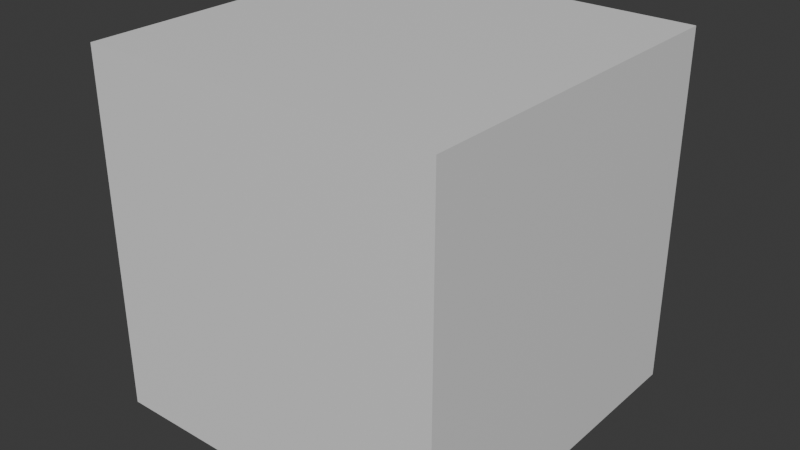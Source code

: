 # Source: cube.blend  (saved by Blender 4.3.34; exported with 4.5.12 LTS)
import bpy
from mathutils import Matrix  # noqa: F401  (used for matrix-valued properties, if any)

bpy.ops.wm.read_factory_settings(use_empty=True)
scene = bpy.context.scene
scene.name = 'Scene'

# ---- collections
col_collection = bpy.data.collections.new('Collection'); scene.collection.children.link(col_collection)

# ---- materials (node trees are filled in below, after node groups)
mat_material = bpy.data.materials.new('Material')
mat_material.alpha_threshold = 0.0
mat_material.roughness = 0.5
mat_material.line_color = (0.0, 0.0, 0.0, 1.0)

# ---- material node trees
mat_material.use_nodes = True; mat_material.node_tree.nodes.clear()
_N = mat_material.node_tree.nodes; _L = mat_material.node_tree.links
n0 = _N.new('ShaderNodeOutputMaterial'); n0.name = 'Material Output'; n0.location = (300, 300)
n1 = _N.new('ShaderNodeBsdfPrincipled'); n1.name = 'Principled BSDF'; n1.location = (10, 300)
n1.inputs[3].default_value = 1.45
_L.new(n1.outputs[0], n0.inputs[0])
n0.is_active_output = True

# ---- world
world_world = bpy.data.worlds.new('World'); scene.world = world_world
world_world.use_nodes = True; world_world.node_tree.nodes.clear()
_N = world_world.node_tree.nodes; _L = world_world.node_tree.links
n0 = _N.new('ShaderNodeOutputWorld'); n0.name = 'World Output'; n0.location = (300, 300)
n1 = _N.new('ShaderNodeBackground'); n1.name = 'Background'; n1.location = (10, 300)
n1.inputs[0].default_value = (0.05088, 0.05088, 0.05088, 1.0)
_L.new(n1.outputs[0], n0.inputs[0])
n0.is_active_output = True
world_world.color = (0.05088, 0.05088, 0.05088)
world_world.sun_shadow_jitter_overblur = 0.0

# ---- meshes
me_cube = bpy.data.meshes.new('Cube')
me_cube.from_pydata([(1.0, 1.0, 1.0), (1.0, 1.0, -1.0), (1.0, -1.0, 1.0), (1.0, -1.0, -1.0), (-1.0, 1.0, 1.0), (-1.0, 1.0, -1.0), (-1.0, -1.0, 1.0), (-1.0, -1.0, -1.0)], [], [(0, 4, 6, 2), (3, 2, 6, 7), (7, 6, 4, 5), (5, 1, 3, 7), (1, 0, 2, 3), (5, 4, 0, 1)])
_uv = me_cube.uv_layers.new(name='UVMap')
_uv.uv.foreach_set('vector', [0.625, 0.5, 0.875, 0.5, 0.875, 0.75, 0.625, 0.75, 0.375, 0.75, 0.625, 0.75, 0.625, 1.0, 0.375, 1.0, 0.375, 0.0, 0.625, 0.0, 0.625, 0.25, 0.375, 0.25, 0.125, 0.5, 0.375, 0.5, 0.375, 0.75, 0.125, 0.75, 0.375, 0.5, 0.625, 0.5, 0.625, 0.75, 0.375, 0.75, 0.375, 0.25, 0.625, 0.25, 0.625, 0.5, 0.375, 0.5])
me_cube.materials.append(mat_material)
me_cube.use_mirror_vertex_groups = False
me_cube.update()

# ---- objects
ob_cube = bpy.data.objects.new('Cube', me_cube)

# ---- transforms, parenting, visibility, modifiers, constraints
ob_cube.location = (0.0, 0.0, 0.0)
ob_cube.scale = (2.528, 2.528, 2.528)
ob_cube.lock_rotations_4d = False
ob_cube.empty_display_type = 'ARROWS'
ob_cube.lineart.crease_threshold = 0.0

# ---- collection membership
col_collection.objects.link(ob_cube)

# ---- scene / render settings (as saved in the file)
scene.frame_start = 1; scene.frame_end = 250; scene.frame_set(1)
scene.render.engine = 'BLENDER_EEVEE_NEXT'
bpy.context.view_layer.update()

# ---- added for rendering (the .blend has no active camera and no usable light): camera, sun
cam_auto = bpy.data.cameras.new('AutoCamera')
cam_auto.lens = 50.0
cam_auto.sensor_width = 36.0
cam_auto.clip_end = 1000.0
ob_auto_camera = bpy.data.objects.new('AutoCamera', cam_auto)
scene.collection.objects.link(ob_auto_camera)
ob_auto_camera.location = (8.10244, -9.72293, 6.48195)
ob_auto_camera.rotation_euler = (1.09748, -7.21219e-08, 0.694738)
scene.camera = ob_auto_camera
light_auto_sun = bpy.data.lights.new('AutoSun', 'SUN')
light_auto_sun.energy = 3.0
light_auto_sun.angle = 0.0523599
ob_auto_sun = bpy.data.objects.new('AutoSun', light_auto_sun)
scene.collection.objects.link(ob_auto_sun)
ob_auto_sun.rotation_euler = (0.872665, 0.174533, 0.523599)
bpy.context.view_layer.update()
